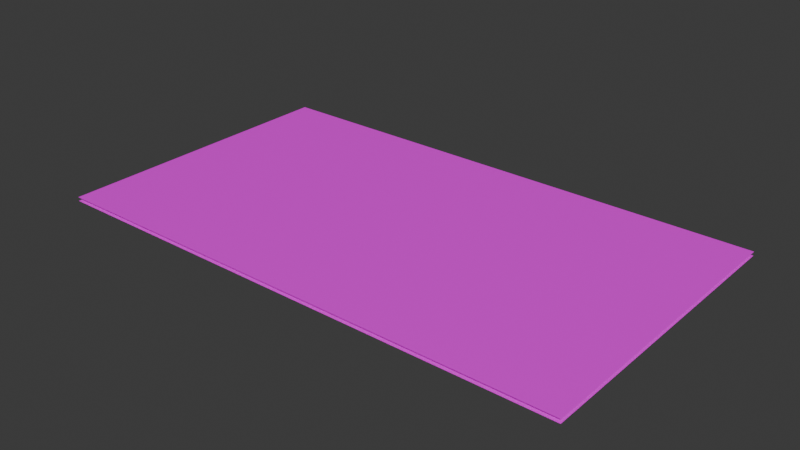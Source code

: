 # Source: aLam.blend  (saved by Blender 4.2.66; exported with 4.5.12 LTS)
import bpy
from mathutils import Matrix  # noqa: F401  (used for matrix-valued properties, if any)

bpy.ops.wm.read_factory_settings(use_empty=True)
scene = bpy.context.scene
scene.name = 'Scene'

# ---- collections
col_collection = bpy.data.collections.new('Collection'); scene.collection.children.link(col_collection)

# ---- images (referenced by path relative to the original .blend; pixels are not part of the script)
import os
ASSET_DIR = os.environ.get("B2B_ASSET_DIR", "")  # directory of the original .blend (textures are referenced by path, not embedded)
HERE = os.path.dirname(os.path.abspath(__file__))  # packed textures are extracted next to this script under _unpacked/

def load_image(name, relpath, width, height, colorspace="sRGB"):
    """Load a texture the original file referenced (path relative to the .blend, or extracted next to this script)."""
    p = next((c for c in (os.path.join(HERE, relpath), os.path.join(ASSET_DIR, relpath)) if relpath and os.path.exists(c)), "")
    if p:
        img = bpy.data.images.load(p, check_existing=True)
        img.name = name
    else:  # same state as the original file: an image datablock whose file is absent (Cycles renders it pink)
        img = bpy.data.images.new(name, width, height)
        img.source = "FILE"
        img.filepath = "//" + (relpath or name)
    img.colorspace_settings.name = colorspace
    return img
img_anhlam_front_png = load_image('anhLam_Front.png', 'anhLam_Front.png', 1024, 1024, 'sRGB')
img_anhlam_back_png = load_image('anhLam_Back.png', 'anhLam_Back.png', 1024, 1024, 'sRGB')

# ---- materials (node trees are filled in below, after node groups)
mat_material_001 = bpy.data.materials.new('Material.001')
mat_material_002 = bpy.data.materials.new('Material.002')

# ---- material node trees
mat_material_001.use_nodes = True; mat_material_001.node_tree.nodes.clear()
_N = mat_material_001.node_tree.nodes; _L = mat_material_001.node_tree.links
n0 = _N.new('ShaderNodeBsdfPrincipled'); n0.name = 'Principled BSDF'; n0.location = (10, 300)
n1 = _N.new('ShaderNodeOutputMaterial'); n1.name = 'Material Output'; n1.location = (300, 300)
n2 = _N.new('ShaderNodeTexImage'); n2.name = 'Image Texture'; n2.location = (-280, 280)
n2.image = img_anhlam_front_png
_L.new(n0.outputs[0], n1.inputs[0])
_L.new(n2.outputs[0], n0.inputs[0])
n1.is_active_output = True
mat_material_002.use_nodes = True; mat_material_002.node_tree.nodes.clear()
_N = mat_material_002.node_tree.nodes; _L = mat_material_002.node_tree.links
n0 = _N.new('ShaderNodeBsdfPrincipled'); n0.name = 'Principled BSDF'; n0.location = (10, 300)
n1 = _N.new('ShaderNodeOutputMaterial'); n1.name = 'Material Output'; n1.location = (300, 300)
n2 = _N.new('ShaderNodeTexImage'); n2.name = 'Image Texture'; n2.location = (-280, 280)
n2.image = img_anhlam_back_png
_L.new(n0.outputs[0], n1.inputs[0])
_L.new(n2.outputs[0], n0.inputs[0])
n1.is_active_output = True

# ---- world
world_world = bpy.data.worlds.new('World'); scene.world = world_world
world_world.use_nodes = True; world_world.node_tree.nodes.clear()
_N = world_world.node_tree.nodes; _L = world_world.node_tree.links
n0 = _N.new('ShaderNodeOutputWorld'); n0.name = 'World Output'; n0.location = (300, 300)
n1 = _N.new('ShaderNodeBackground'); n1.name = 'Background'; n1.location = (10, 300)
n1.inputs[0].default_value = (0.05088, 0.05088, 0.05088, 1.0)
_L.new(n1.outputs[0], n0.inputs[0])
n0.is_active_output = True
world_world.color = (0.05088, 0.05088, 0.05088)
world_world.sun_shadow_jitter_overblur = 0.0

# ---- meshes
me_plane = bpy.data.meshes.new('Plane')
me_plane.from_pydata([(-1.0, -1.0, 0.0), (1.0, -1.0, 0.0), (-1.0, 1.0, 0.0), (1.0, 1.0, 0.0)], [], [(0, 1, 3, 2)])
_uv = me_plane.uv_layers.new(name='UVMap')
_uv.uv.foreach_set('vector', [0.0, 0.0, 1.0, 0.0, 1.0, 1.0, 0.0, 1.0])
me_plane.materials.append(mat_material_001)
me_plane.update()
me_plane_001 = bpy.data.meshes.new('Plane.001')
me_plane_001.from_pydata([(-1.0, -1.0, 0.0), (1.0, -1.0, 0.0), (-1.0, 1.0, 0.0), (1.0, 1.0, 0.0)], [], [(0, 1, 3, 2)])
_uv = me_plane_001.uv_layers.new(name='UVMap')
_uv.uv.foreach_set('vector', [0.0, 0.0, 1.0, 0.0, 1.0, 1.0, 0.0, 1.0])
me_plane_001.materials.append(mat_material_002)
me_plane_001.update()

# ---- objects
ob_plane = bpy.data.objects.new('Plane', me_plane)
ob_plane_001 = bpy.data.objects.new('Plane.001', me_plane_001)

# ---- transforms, parenting, visibility, modifiers, constraints
ob_plane.location = (0.0, 0.0, 0.05)
ob_plane.scale = (3.5, 2.0, 1.0)
ob_plane_001.location = (0.0, 0.0, 0.0)
ob_plane_001.scale = (3.5, 2.0, 1.0)

# ---- collection membership
col_collection.objects.link(ob_plane)
col_collection.objects.link(ob_plane_001)

# ---- scene / render settings (as saved in the file)
scene.frame_start = 1; scene.frame_end = 250; scene.frame_set(1)
scene.render.engine = 'BLENDER_EEVEE_NEXT'
bpy.context.view_layer.update()

# ---- added for rendering (the .blend has no active camera and no usable light): camera, sun
cam_auto = bpy.data.cameras.new('AutoCamera')
cam_auto.lens = 50.0
cam_auto.sensor_width = 36.0
cam_auto.clip_end = 1000.0
ob_auto_camera = bpy.data.objects.new('AutoCamera', cam_auto)
scene.collection.objects.link(ob_auto_camera)
ob_auto_camera.location = (7.45954, -8.95145, 5.99263)
ob_auto_camera.rotation_euler = (1.09748, -7.21219e-08, 0.694738)
scene.camera = ob_auto_camera
light_auto_sun = bpy.data.lights.new('AutoSun', 'SUN')
light_auto_sun.energy = 3.0
light_auto_sun.angle = 0.0523599
ob_auto_sun = bpy.data.objects.new('AutoSun', light_auto_sun)
scene.collection.objects.link(ob_auto_sun)
ob_auto_sun.rotation_euler = (0.872665, 0.174533, 0.523599)
bpy.context.view_layer.update()

